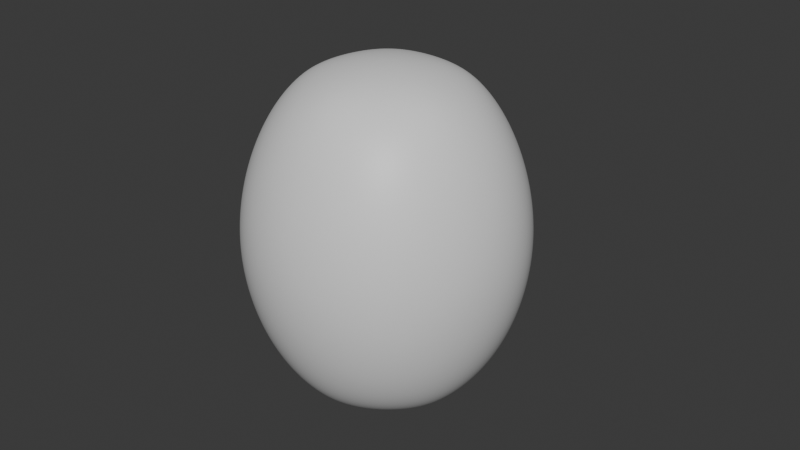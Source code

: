 # Source: LowPolyUVSphere.blend  (saved by Blender 4.3.32; exported with 4.5.12 LTS)
import bpy
from mathutils import Matrix  # noqa: F401  (used for matrix-valued properties, if any)

bpy.ops.wm.read_factory_settings(use_empty=True)
scene = bpy.context.scene
scene.name = 'Scene'

# ---- collections
col_collection = bpy.data.collections.new('Collection'); scene.collection.children.link(col_collection)

# ---- images (referenced by path relative to the original .blend; pixels are not part of the script)
import os
ASSET_DIR = os.environ.get("B2B_ASSET_DIR", "")  # directory of the original .blend (textures are referenced by path, not embedded)
HERE = os.path.dirname(os.path.abspath(__file__))  # packed textures are extracted next to this script under _unpacked/

def load_image(name, relpath, width, height, colorspace="sRGB"):
    """Load a texture the original file referenced (path relative to the .blend, or extracted next to this script)."""
    p = next((c for c in (os.path.join(HERE, relpath), os.path.join(ASSET_DIR, relpath)) if relpath and os.path.exists(c)), "")
    if p:
        img = bpy.data.images.load(p, check_existing=True)
        img.name = name
    else:  # same state as the original file: an image datablock whose file is absent (Cycles renders it pink)
        img = bpy.data.images.new(name, width, height)
        img.source = "FILE"
        img.filepath = "//" + (relpath or name)
    img.colorspace_settings.name = colorspace
    return img
img_lowpolyuvspherenormalcubemap = load_image('LowPolyUVSphereNormalCubemap', 'LowPolyUVSphereNormalCubemap.png', 1024, 1024, 'sRGB')

# ---- materials (node trees are filled in below, after node groups)
mat_material_001 = bpy.data.materials.new('Material.001')

# ---- material node trees
mat_material_001.use_nodes = True; mat_material_001.node_tree.nodes.clear()
_N = mat_material_001.node_tree.nodes; _L = mat_material_001.node_tree.links
n0 = _N.new('ShaderNodeBsdfPrincipled'); n0.name = 'Principled BSDF'; n0.location = (10, 300)
n1 = _N.new('ShaderNodeOutputMaterial'); n1.name = 'Material Output'; n1.location = (300, 300)
n2 = _N.new('ShaderNodeTexImage'); n2.name = 'Image Texture'; n2.location = (-374, 190)
n2.image = img_lowpolyuvspherenormalcubemap
_L.new(n0.outputs[0], n1.inputs[0])
n1.is_active_output = True

# ---- world
world_world = bpy.data.worlds.new('World'); scene.world = world_world
world_world.use_nodes = True; world_world.node_tree.nodes.clear()
_N = world_world.node_tree.nodes; _L = world_world.node_tree.links
n0 = _N.new('ShaderNodeOutputWorld'); n0.name = 'World Output'; n0.location = (300, 300)
n1 = _N.new('ShaderNodeBackground'); n1.name = 'Background'; n1.location = (10, 300)
n1.inputs[0].default_value = (0.05088, 0.05088, 0.05088, 1.0)
_L.new(n1.outputs[0], n0.inputs[0])
n0.is_active_output = True
world_world.color = (0.05088, 0.05088, 0.05088)
world_world.sun_shadow_jitter_overblur = 0.0

# ---- meshes
me_sphere = bpy.data.meshes.new('Sphere')
me_sphere.from_pydata([(0.0, 0.7071, 0.7071), (0.0, 1.0, 0.0), (0.0, 0.7071, -0.7071), (0.0, 0.0, -1.0), (0.6725, 0.2185, 0.7071), (0.9511, 0.309, 0.0), (0.6725, 0.2185, -0.7071), (0.4156, -0.5721, 0.7071), (0.5878, -0.809, 0.0), (0.4156, -0.5721, -0.7071), (0.0, 0.0, 1.0), (-0.4156, -0.5721, 0.7071), (-0.5878, -0.809, 0.0), (-0.4156, -0.5721, -0.7071), (-0.6725, 0.2185, 0.7071), (-0.9511, 0.309, 0.0), (-0.6725, 0.2185, -0.7071)], [], [(3, 2, 6), (1, 0, 4, 5), (2, 1, 5, 6), (0, 10, 4), (5, 4, 7, 8), (6, 5, 8, 9), (4, 10, 7), (3, 6, 9), (3, 9, 13), (8, 7, 11, 12), (9, 8, 12, 13), (7, 10, 11), (3, 13, 16), (12, 11, 14, 15), (13, 12, 15, 16), (11, 10, 14), (3, 16, 2), (15, 14, 0, 1), (16, 15, 1, 2), (14, 10, 0)])
_uv = me_sphere.uv_layers.new(name='UVMap')
_uv.uv.foreach_set('vector', [0.158, 0.1688, 9.304e-09, 0.2732, 2.506e-08, 0.06449, 0.6047, 0.8506, 0.6479, 0.6633, 0.8566, 0.6633, 0.8999, 0.8506, 0.6479, 1.0, 0.6047, 0.8506, 0.8999, 0.8506, 0.8566, 1.0, 0.5073, 0.3267, 0.4589, 0.1436, 0.6296, 0.166, 0.3096, 0.8506, 0.3528, 0.6633, 0.5615, 0.6633, 0.6047, 0.8506, 0.3528, 1.0, 0.3096, 0.8506, 0.6047, 0.8506, 0.5615, 1.0, 0.6296, 0.166, 0.4589, 0.1436, 0.5073, -6.679e-09, 0.158, 0.1688, 2.506e-08, 0.06449, 0.1913, -5.201e-10, 0.158, 0.1688, 0.1913, -5.201e-10, 0.3096, 0.1688, 0.3096, 0.5139, 0.3528, 0.3267, 0.5615, 0.3267, 0.6047, 0.5139, 0.3528, 0.6633, 0.3096, 0.5139, 0.6047, 0.5139, 0.5615, 0.6633, 0.5073, -6.679e-09, 0.4589, 0.1436, 0.3096, 0.05812, 0.158, 0.1688, 0.3096, 0.1688, 0.1913, 0.3377, 0.0, 0.4871, 0.04322, 0.3377, 0.2519, 0.3377, 0.2951, 0.4871, 0.04322, 0.6743, 0.0, 0.4871, 0.2951, 0.4871, 0.2519, 0.6743, 0.3096, 0.05812, 0.4589, 0.1436, 0.3096, 0.26, 0.158, 0.1688, 0.1913, 0.3377, 9.304e-09, 0.2732, 0.6047, 0.4761, 0.6479, 0.3267, 0.8566, 0.3267, 0.8999, 0.4761, 0.6479, 0.6633, 0.6047, 0.4761, 0.8999, 0.4761, 0.8566, 0.6633, 0.3096, 0.26, 0.4589, 0.1436, 0.5073, 0.3267])
me_sphere.materials.append(mat_material_001)
me_sphere.update()

# ---- objects
ob_sphere = bpy.data.objects.new('Sphere', me_sphere)

# ---- transforms, parenting, visibility, modifiers, constraints
ob_sphere.location = (0.0, 0.0, 0.0)
_m = ob_sphere.modifiers.new('Subdivision', 'SUBSURF')
_m.levels = 0
_m.render_levels = 6

# ---- collection membership
col_collection.objects.link(ob_sphere)

# ---- scene / render settings (as saved in the file)
scene.frame_start = 1; scene.frame_end = 250; scene.frame_set(1)
scene.render.engine = 'CYCLES'
scene.cycles.bake_type = 'NORMAL'
bpy.context.view_layer.update()

# ---- added for rendering (the .blend has no active camera and no usable light): camera, sun
cam_auto = bpy.data.cameras.new('AutoCamera')
cam_auto.lens = 50.0
cam_auto.sensor_width = 36.0
cam_auto.clip_end = 1000.0
ob_auto_camera = bpy.data.objects.new('AutoCamera', cam_auto)
scene.collection.objects.link(ob_auto_camera)
ob_auto_camera.location = (3.05332, -3.5685, 2.44266)
ob_auto_camera.rotation_euler = (1.09748, -7.21219e-08, 0.694738)
scene.camera = ob_auto_camera
light_auto_sun = bpy.data.lights.new('AutoSun', 'SUN')
light_auto_sun.energy = 3.0
light_auto_sun.angle = 0.0523599
ob_auto_sun = bpy.data.objects.new('AutoSun', light_auto_sun)
scene.collection.objects.link(ob_auto_sun)
ob_auto_sun.rotation_euler = (0.872665, 0.174533, 0.523599)
bpy.context.view_layer.update()

